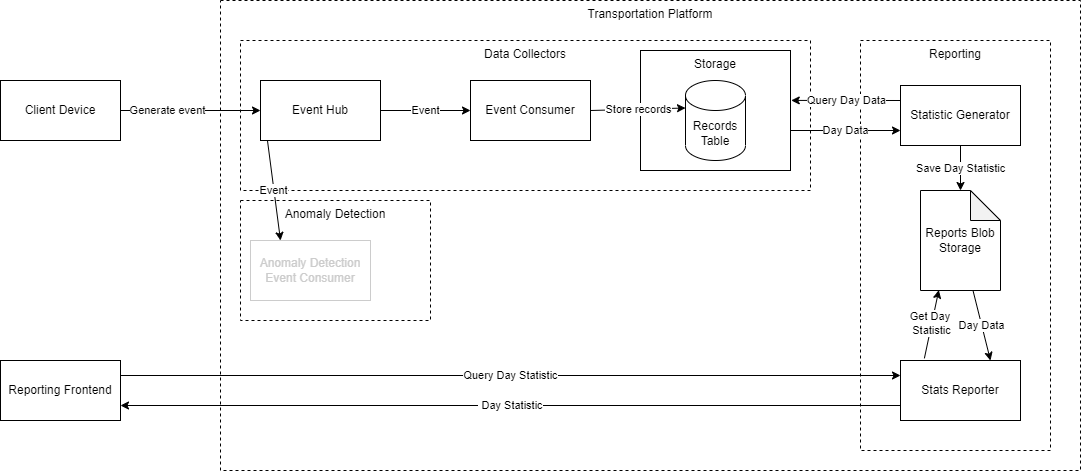

The diagram above was exported from draw.io. Its source (the exported page's mxGraphModel, read from the mxfile embedded in the PNG):
<mxGraphModel dx="1212" dy="788" grid="1" gridSize="10" guides="1" tooltips="1" connect="1" arrows="1" fold="1" page="1" pageScale="1" pageWidth="850" pageHeight="1100" background="#FFFFFF" math="0" shadow="0">
  <root>
    <mxCell id="0" />
    <mxCell id="1" parent="0" />
    <mxCell id="30" value="Reporting" style="rounded=0;whiteSpace=wrap;html=1;fontColor=#000000;strokeColor=#000000;dashed=1;fillColor=none;verticalAlign=top;" vertex="1" parent="1">
      <mxGeometry x="940" y="270" width="190" height="410" as="geometry" />
    </mxCell>
    <mxCell id="3" value="Client Device" style="rounded=0;whiteSpace=wrap;html=1;" vertex="1" parent="1">
      <mxGeometry x="80" y="310" width="120" height="60" as="geometry" />
    </mxCell>
    <mxCell id="31" value="Query Day Statistic" style="edgeStyle=none;html=1;entryX=0;entryY=0.25;entryDx=0;entryDy=0;fontColor=#000000;exitX=1;exitY=0.25;exitDx=0;exitDy=0;" edge="1" parent="1" source="4" target="9">
      <mxGeometry relative="1" as="geometry" />
    </mxCell>
    <mxCell id="4" value="Reporting Frontend" style="rounded=0;whiteSpace=wrap;html=1;" vertex="1" parent="1">
      <mxGeometry x="80" y="590" width="120" height="60" as="geometry" />
    </mxCell>
    <mxCell id="5" value="Transportation Platform" style="rounded=0;whiteSpace=wrap;html=1;verticalAlign=top;dashed=1;fillColor=none;" vertex="1" parent="1">
      <mxGeometry x="300" y="230" width="860" height="470" as="geometry" />
    </mxCell>
    <mxCell id="21" value="Data Collectors" style="rounded=0;whiteSpace=wrap;html=1;verticalAlign=top;dashed=1;fillColor=none;" vertex="1" parent="1">
      <mxGeometry x="320" y="270" width="570" height="150" as="geometry" />
    </mxCell>
    <mxCell id="7" value="Event Hub" style="rounded=0;whiteSpace=wrap;html=1;" vertex="1" parent="1">
      <mxGeometry x="340" y="310" width="120" height="60" as="geometry" />
    </mxCell>
    <mxCell id="8" value="&amp;nbsp;Day Statistic" style="edgeStyle=none;html=1;entryX=1;entryY=0.75;entryDx=0;entryDy=0;exitX=0;exitY=0.75;exitDx=0;exitDy=0;" edge="1" parent="1" source="9" target="4">
      <mxGeometry relative="1" as="geometry">
        <mxPoint x="240" y="670" as="sourcePoint" />
      </mxGeometry>
    </mxCell>
    <mxCell id="9" value="Stats Reporter" style="rounded=0;whiteSpace=wrap;html=1;" vertex="1" parent="1">
      <mxGeometry x="980" y="590" width="120" height="60" as="geometry" />
    </mxCell>
    <mxCell id="28" value="Day Data" style="edgeStyle=none;html=1;entryX=0;entryY=0.75;entryDx=0;entryDy=0;fontColor=#000000;" edge="1" parent="1" target="26">
      <mxGeometry relative="1" as="geometry">
        <mxPoint x="870" y="360" as="sourcePoint" />
      </mxGeometry>
    </mxCell>
    <mxCell id="10" value="Storage" style="rounded=0;whiteSpace=wrap;html=1;verticalAlign=top;" vertex="1" parent="1">
      <mxGeometry x="720" y="280" width="150" height="120" as="geometry" />
    </mxCell>
    <mxCell id="11" value="Day Data" style="edgeStyle=none;html=1;entryX=0.75;entryY=0;entryDx=0;entryDy=0;" edge="1" parent="1" source="25" target="9">
      <mxGeometry relative="1" as="geometry" />
    </mxCell>
    <mxCell id="12" value="Records Table" style="shape=cylinder3;whiteSpace=wrap;html=1;boundedLbl=1;backgroundOutline=1;size=15;" vertex="1" parent="1">
      <mxGeometry x="765" y="310" width="60" height="80" as="geometry" />
    </mxCell>
    <mxCell id="13" value="Generate event" style="edgeStyle=none;html=1;exitX=1;exitY=0.5;exitDx=0;exitDy=0;entryX=0;entryY=0.5;entryDx=0;entryDy=0;" edge="1" parent="1" source="3" target="7">
      <mxGeometry x="-0.3333" relative="1" as="geometry">
        <mxPoint as="offset" />
      </mxGeometry>
    </mxCell>
    <mxCell id="15" value="Event" style="edgeStyle=none;html=1;exitX=1;exitY=0.5;exitDx=0;exitDy=0;entryX=0;entryY=0.5;entryDx=0;entryDy=0;" edge="1" parent="1" source="7" target="18">
      <mxGeometry relative="1" as="geometry" />
    </mxCell>
    <mxCell id="16" value="Get Day&amp;nbsp;&lt;br&gt;Statistic" style="edgeStyle=none;html=1;entryX=0.229;entryY=0.996;entryDx=0;entryDy=0;entryPerimeter=0;exitX=0.199;exitY=-0.036;exitDx=0;exitDy=0;exitPerimeter=0;" edge="1" parent="1" source="9" target="25">
      <mxGeometry relative="1" as="geometry">
        <mxPoint x="730" y="570" as="sourcePoint" />
      </mxGeometry>
    </mxCell>
    <mxCell id="20" value="Store records" style="edgeStyle=none;html=1;exitX=1;exitY=0.5;exitDx=0;exitDy=0;entryX=0;entryY=0;entryDx=0;entryDy=27.5;entryPerimeter=0;" edge="1" parent="1" source="18" target="12">
      <mxGeometry relative="1" as="geometry" />
    </mxCell>
    <mxCell id="18" value="Event Consumer" style="rounded=0;whiteSpace=wrap;html=1;" vertex="1" parent="1">
      <mxGeometry x="550" y="310" width="120" height="60" as="geometry" />
    </mxCell>
    <mxCell id="22" value="Anomaly Detection" style="rounded=0;whiteSpace=wrap;html=1;dashed=1;verticalAlign=top;labelPosition=center;verticalLabelPosition=middle;align=center;" vertex="1" parent="1">
      <mxGeometry x="320" y="430" width="190" height="120" as="geometry" />
    </mxCell>
    <mxCell id="23" value="Anomaly Detection Event Consumer" style="rounded=0;whiteSpace=wrap;html=1;strokeColor=#CCCCCC;fontColor=#CCCCCC;" vertex="1" parent="1">
      <mxGeometry x="330" y="470" width="120" height="60" as="geometry" />
    </mxCell>
    <mxCell id="24" value="Event" style="edgeStyle=none;html=1;exitX=0.058;exitY=1;exitDx=0;exitDy=0;entryX=0.25;entryY=0;entryDx=0;entryDy=0;fontColor=#000000;exitPerimeter=0;" edge="1" parent="1" source="7" target="23">
      <mxGeometry relative="1" as="geometry" />
    </mxCell>
    <mxCell id="25" value="Reports Blob Storage" style="shape=note;whiteSpace=wrap;html=1;backgroundOutline=1;darkOpacity=0.05;fontColor=#000000;strokeColor=#000000;" vertex="1" parent="1">
      <mxGeometry x="1000" y="420" width="80" height="100" as="geometry" />
    </mxCell>
    <mxCell id="27" value="Query Day Data" style="edgeStyle=none;html=1;entryX=1.005;entryY=0.416;entryDx=0;entryDy=0;entryPerimeter=0;fontColor=#000000;exitX=0;exitY=0.25;exitDx=0;exitDy=0;" edge="1" parent="1" source="26" target="10">
      <mxGeometry relative="1" as="geometry" />
    </mxCell>
    <mxCell id="29" value="Save Day Statistic" style="edgeStyle=none;html=1;entryX=0.5;entryY=0;entryDx=0;entryDy=0;entryPerimeter=0;fontColor=#000000;" edge="1" parent="1" source="26" target="25">
      <mxGeometry relative="1" as="geometry" />
    </mxCell>
    <mxCell id="26" value="Statistic Generator" style="rounded=0;whiteSpace=wrap;html=1;fontColor=#000000;strokeColor=#000000;" vertex="1" parent="1">
      <mxGeometry x="980" y="315" width="120" height="60" as="geometry" />
    </mxCell>
  </root>
</mxGraphModel>